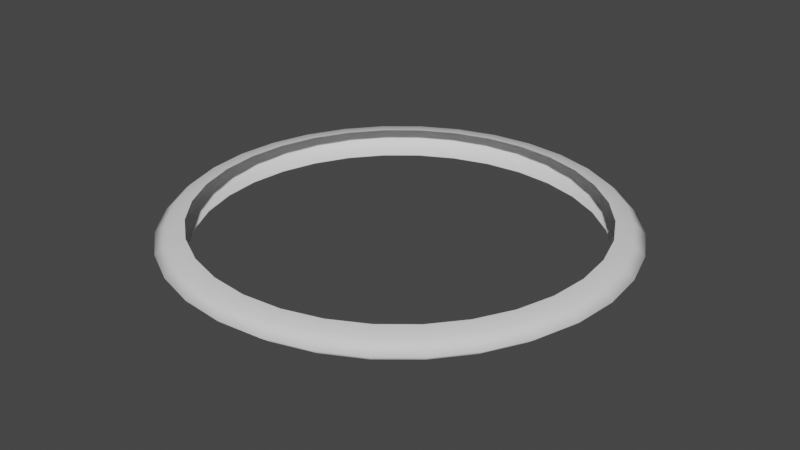 # Source: Circle2.blend  (saved by Blender 2.90.8; exported with 4.5.12 LTS)
import bpy
from mathutils import Matrix  # noqa: F401  (used for matrix-valued properties, if any)

bpy.ops.wm.read_factory_settings(use_empty=True)
scene = bpy.context.scene
scene.name = 'Scene'

# ---- collections
col_collection = bpy.data.collections.new('Collection'); scene.collection.children.link(col_collection)

# ---- world
world_world = bpy.data.worlds.new('World'); scene.world = world_world
world_world.use_nodes = True; world_world.node_tree.nodes.clear()
_N = world_world.node_tree.nodes; _L = world_world.node_tree.links
n0 = _N.new('ShaderNodeOutputWorld'); n0.name = 'World Output'; n0.location = (300, 300)
n1 = _N.new('ShaderNodeBackground'); n1.name = 'Background'; n1.location = (10, 300)
n1.inputs[0].default_value = (0.05088, 0.05088, 0.05088, 1.0)
_L.new(n1.outputs[0], n0.inputs[0])
n0.is_active_output = True
world_world.color = (0.05088, 0.05088, 0.05088)
world_world.use_sun_shadow = False
world_world.sun_shadow_jitter_overblur = 0.0

# ---- meshes
me_cylinder = bpy.data.meshes.new('Cylinder')
me_cylinder.from_pydata([(-3.362e-08, 0.8391, -0.0628), (-3.362e-08, 0.8391, 0.0628), (0.1637, 0.8229, -0.0628), (0.1637, 0.8229, 0.0628), (0.3211, 0.7752, -0.0628), (0.3211, 0.7752, 0.0628), (0.4662, 0.6977, -0.0628), (0.4662, 0.6977, 0.0628), (0.5933, 0.5933, -0.0628), (0.5933, 0.5933, 0.0628), (0.6977, 0.4662, -0.0628), (0.6977, 0.4662, 0.0628), (0.7752, 0.3211, -0.0628), (0.7752, 0.3211, 0.0628), (0.8229, 0.1637, -0.0628), (0.8229, 0.1637, 0.0628), (0.8391, 1.002e-07, -0.0628), (0.8391, 1.002e-07, 0.0628), (0.8229, -0.1637, -0.0628), (0.8229, -0.1637, 0.0628), (0.7752, -0.3211, -0.0628), (0.7752, -0.3211, 0.0628), (0.6977, -0.4662, -0.0628), (0.6977, -0.4662, 0.0628), (0.5933, -0.5933, -0.0628), (0.5933, -0.5933, 0.0628), (0.4662, -0.6977, -0.0628), (0.4662, -0.6977, 0.0628), (0.3211, -0.7752, -0.0628), (0.3211, -0.7752, 0.0628), (0.1637, -0.8229, -0.0628), (0.1637, -0.8229, 0.0628), (-3.07e-07, -0.8391, -0.0628), (-3.07e-07, -0.8391, 0.0628), (-0.1637, -0.8229, -0.0628), (-0.1637, -0.8229, 0.0628), (-0.3211, -0.7752, -0.0628), (-0.3211, -0.7752, 0.0628), (-0.4662, -0.6977, -0.0628), (-0.4662, -0.6977, 0.0628), (-0.5933, -0.5933, -0.0628), (-0.5933, -0.5933, 0.0628), (-0.6977, -0.4662, -0.0628), (-0.6977, -0.4662, 0.0628), (-0.7752, -0.3211, -0.0628), (-0.7752, -0.3211, 0.0628), (-0.8229, -0.1637, -0.0628), (-0.8229, -0.1637, 0.0628), (-0.8391, 8.47e-07, -0.0628), (-0.8391, 8.47e-07, 0.0628), (-0.8229, 0.1637, -0.0628), (-0.8229, 0.1637, 0.0628), (-0.7752, 0.3211, -0.0628), (-0.7752, 0.3211, 0.0628), (-0.6977, 0.4662, -0.0628), (-0.6977, 0.4662, 0.0628), (-0.5933, 0.5933, -0.0628), (-0.5933, 0.5933, 0.0628), (-0.4662, 0.6977, -0.0628), (-0.4662, 0.6977, 0.0628), (-0.3211, 0.7752, -0.0628), (-0.3211, 0.7752, 0.0628), (-0.1637, 0.8229, -0.0628), (-0.1637, 0.8229, 0.0628), (4.887e-09, 0.9588, 0.01245), (0.1871, 0.9404, 0.01245), (0.3669, 0.8859, 0.01245), (0.5327, 0.7973, 0.01245), (0.678, 0.678, 0.01245), (0.7973, 0.5327, 0.01245), (0.8859, 0.3669, 0.01245), (0.9404, 0.1871, 0.01245), (0.9588, 8.412e-08, 0.01245), (0.9404, -0.1871, 0.01245), (0.8859, -0.3669, 0.01245), (0.7973, -0.5327, 0.01245), (0.678, -0.678, 0.01245), (0.5327, -0.7973, 0.01245), (0.3669, -0.8859, 0.01245), (0.1871, -0.9404, 0.01245), (-3.075e-07, -0.9588, 0.01245), (-0.1871, -0.9404, 0.01245), (-0.3669, -0.8859, 0.01245), (-0.5327, -0.7973, 0.01245), (-0.678, -0.678, 0.01245), (-0.7973, -0.5327, 0.01245), (-0.8859, -0.3669, 0.01245), (-0.9404, -0.1871, 0.01245), (-0.9588, 9.376e-07, 0.01245), (-0.9404, 0.1871, 0.01245), (-0.8859, 0.3669, 0.01245), (-0.7973, 0.5327, 0.01245), (-0.678, 0.678, 0.01245), (-0.5327, 0.7973, 0.01245), (-0.3669, 0.8859, 0.01245), (-0.1871, 0.9404, 0.01245), (-4.794e-09, 0.9106, 0.05371), (0.1776, 0.8931, 0.05371), (0.3485, 0.8413, 0.05371), (0.5059, 0.7571, 0.05371), (0.6439, 0.6439, 0.05371), (0.7571, 0.5059, 0.05371), (0.8413, 0.3485, 0.05371), (0.8931, 0.1776, 0.05371), (0.9106, 9.607e-08, 0.05371), (0.8931, -0.1776, 0.05371), (0.8413, -0.3485, 0.05371), (0.7571, -0.5059, 0.05371), (0.6439, -0.6439, 0.05371), (0.5059, -0.7571, 0.05371), (0.3485, -0.8413, 0.05371), (0.1776, -0.8931, 0.05371), (-3.015e-07, -0.9106, 0.05371), (-0.1776, -0.8931, 0.05371), (-0.3485, -0.8413, 0.05371), (-0.5059, -0.7571, 0.05371), (-0.6439, -0.6439, 0.05371), (-0.7571, -0.5059, 0.05371), (-0.8413, -0.3485, 0.05371), (-0.8931, -0.1776, 0.05371), (-0.9106, 9.066e-07, 0.05371), (-0.8931, 0.1777, 0.05371), (-0.8413, 0.3485, 0.05371), (-0.7571, 0.5059, 0.05371), (-0.6439, 0.6439, 0.05371), (-0.5059, 0.7571, 0.05371), (-0.3485, 0.8413, 0.05371), (-0.1776, 0.8931, 0.05371), (0.1732, 0.8709, -0.0465), (0.3398, 0.8204, -0.0465), (0.4933, 0.7383, -0.0465), (0.6279, 0.6279, -0.0465), (0.7383, 0.4933, -0.0465), (0.8204, 0.3398, -0.0465), (0.8709, 0.1732, -0.0465), (0.888, 1.016e-07, -0.0465), (0.8709, -0.1732, -0.0465), (0.8204, -0.3398, -0.0465), (0.7383, -0.4933, -0.0465), (0.6279, -0.6279, -0.0465), (0.4933, -0.7383, -0.0465), (0.3398, -0.8204, -0.0465), (0.1732, -0.8709, -0.0465), (-2.928e-07, -0.888, -0.0465), (-0.1732, -0.8709, -0.0465), (-0.3398, -0.8204, -0.0465), (-0.4933, -0.7383, -0.0465), (-0.6279, -0.6279, -0.0465), (-0.7383, -0.4933, -0.0465), (-0.8204, -0.3398, -0.0465), (-0.8709, -0.1732, -0.0465), (-0.888, 8.92e-07, -0.0465), (-0.8709, 0.1732, -0.0465), (-0.8204, 0.3398, -0.0465), (-0.7383, 0.4933, -0.0465), (-0.6279, 0.6279, -0.0465), (-0.4933, 0.7383, -0.0465), (-0.3398, 0.8204, -0.0465), (-0.1732, 0.8709, -0.0465), (-3.426e-09, 0.888, -0.0465)], [], [(96, 1, 3, 97), (97, 3, 5, 98), (98, 5, 7, 99), (99, 7, 9, 100), (100, 9, 11, 101), (101, 11, 13, 102), (102, 13, 15, 103), (103, 15, 17, 104), (104, 17, 19, 105), (105, 19, 21, 106), (106, 21, 23, 107), (107, 23, 25, 108), (108, 25, 27, 109), (109, 27, 29, 110), (110, 29, 31, 111), (111, 31, 33, 112), (112, 33, 35, 113), (113, 35, 37, 114), (114, 37, 39, 115), (115, 39, 41, 116), (116, 41, 43, 117), (117, 43, 45, 118), (118, 45, 47, 119), (119, 47, 49, 120), (120, 49, 51, 121), (121, 51, 53, 122), (122, 53, 55, 123), (123, 55, 57, 124), (124, 57, 59, 125), (125, 59, 61, 126), (126, 61, 63, 127), (127, 63, 1, 96), (158, 95, 64, 159), (157, 94, 95, 158), (156, 93, 94, 157), (155, 92, 93, 156), (154, 91, 92, 155), (153, 90, 91, 154), (152, 89, 90, 153), (151, 88, 89, 152), (150, 87, 88, 151), (149, 86, 87, 150), (148, 85, 86, 149), (147, 84, 85, 148), (146, 83, 84, 147), (145, 82, 83, 146), (144, 81, 82, 145), (143, 80, 81, 144), (142, 79, 80, 143), (141, 78, 79, 142), (140, 77, 78, 141), (139, 76, 77, 140), (138, 75, 76, 139), (137, 74, 75, 138), (136, 73, 74, 137), (135, 72, 73, 136), (134, 71, 72, 135), (133, 70, 71, 134), (132, 69, 70, 133), (131, 68, 69, 132), (130, 67, 68, 131), (129, 66, 67, 130), (128, 65, 66, 129), (159, 64, 65, 128), (95, 127, 96, 64), (94, 126, 127, 95), (93, 125, 126, 94), (92, 124, 125, 93), (91, 123, 124, 92), (90, 122, 123, 91), (89, 121, 122, 90), (88, 120, 121, 89), (87, 119, 120, 88), (86, 118, 119, 87), (85, 117, 118, 86), (84, 116, 117, 85), (83, 115, 116, 84), (82, 114, 115, 83), (81, 113, 114, 82), (80, 112, 113, 81), (79, 111, 112, 80), (78, 110, 111, 79), (77, 109, 110, 78), (76, 108, 109, 77), (75, 107, 108, 76), (74, 106, 107, 75), (73, 105, 106, 74), (72, 104, 105, 73), (71, 103, 104, 72), (70, 102, 103, 71), (69, 101, 102, 70), (68, 100, 101, 69), (67, 99, 100, 68), (66, 98, 99, 67), (65, 97, 98, 66), (64, 96, 97, 65), (0, 159, 128, 2), (2, 128, 129, 4), (4, 129, 130, 6), (6, 130, 131, 8), (8, 131, 132, 10), (10, 132, 133, 12), (12, 133, 134, 14), (14, 134, 135, 16), (16, 135, 136, 18), (18, 136, 137, 20), (20, 137, 138, 22), (22, 138, 139, 24), (24, 139, 140, 26), (26, 140, 141, 28), (28, 141, 142, 30), (30, 142, 143, 32), (32, 143, 144, 34), (34, 144, 145, 36), (36, 145, 146, 38), (38, 146, 147, 40), (40, 147, 148, 42), (42, 148, 149, 44), (44, 149, 150, 46), (46, 150, 151, 48), (48, 151, 152, 50), (50, 152, 153, 52), (52, 153, 154, 54), (54, 154, 155, 56), (56, 155, 156, 58), (58, 156, 157, 60), (60, 157, 158, 62), (62, 158, 159, 0)])
me_cylinder.polygons.foreach_set('use_smooth', [True] * 128)
_uv = me_cylinder.uv_layers.new(name='UVMap')
_uv.uv.foreach_set('vector', [1.0, 0.7521, 1.0, 1.0, 0.9688, 1.0, 0.9688, 0.7521, 0.9688, 0.7521, 0.9688, 1.0, 0.9375, 1.0, 0.9375, 0.7521, 0.9375, 0.7521, 0.9375, 1.0, 0.9062, 1.0, 0.9062, 0.7521, 0.9062, 0.7521, 0.9062, 1.0, 0.875, 1.0, 0.875, 0.7521, 0.875, 0.7521, 0.875, 1.0, 0.8438, 1.0, 0.8438, 0.7521, 0.8438, 0.7521, 0.8438, 1.0, 0.8125, 1.0, 0.8125, 0.7521, 0.8125, 0.7521, 0.8125, 1.0, 0.7812, 1.0, 0.7813, 0.7521, 0.7813, 0.7521, 0.7812, 1.0, 0.75, 1.0, 0.75, 0.7521, 0.75, 0.7521, 0.75, 1.0, 0.7188, 1.0, 0.7188, 0.7521, 0.7188, 0.7521, 0.7188, 1.0, 0.6875, 1.0, 0.6875, 0.7521, 0.6875, 0.7521, 0.6875, 1.0, 0.6562, 1.0, 0.6562, 0.7521, 0.6562, 0.7521, 0.6562, 1.0, 0.625, 1.0, 0.625, 0.7521, 0.625, 0.7521, 0.625, 1.0, 0.5938, 1.0, 0.5938, 0.7521, 0.5938, 0.7521, 0.5938, 1.0, 0.5625, 1.0, 0.5625, 0.7521, 0.5625, 0.7521, 0.5625, 1.0, 0.5312, 1.0, 0.5312, 0.7521, 0.5312, 0.7521, 0.5312, 1.0, 0.5, 1.0, 0.5, 0.7521, 0.5, 0.7521, 0.5, 1.0, 0.4688, 1.0, 0.4688, 0.7521, 0.4688, 0.7521, 0.4688, 1.0, 0.4375, 1.0, 0.4375, 0.7521, 0.4375, 0.7521, 0.4375, 1.0, 0.4062, 1.0, 0.4062, 0.7521, 0.4062, 0.7521, 0.4062, 1.0, 0.375, 1.0, 0.375, 0.7521, 0.375, 0.7521, 0.375, 1.0, 0.3438, 1.0, 0.3438, 0.7521, 0.3438, 0.7521, 0.3438, 1.0, 0.3125, 1.0, 0.3125, 0.7521, 0.3125, 0.7521, 0.3125, 1.0, 0.2812, 1.0, 0.2812, 0.7521, 0.2812, 0.7521, 0.2812, 1.0, 0.25, 1.0, 0.25, 0.7521, 0.25, 0.7521, 0.25, 1.0, 0.2188, 1.0, 0.2188, 0.7521, 0.2188, 0.7521, 0.2188, 1.0, 0.1875, 1.0, 0.1875, 0.7521, 0.1875, 0.7521, 0.1875, 1.0, 0.1562, 1.0, 0.1562, 0.7521, 0.1562, 0.7521, 0.1562, 1.0, 0.125, 1.0, 0.125, 0.7521, 0.125, 0.7521, 0.125, 1.0, 0.09375, 1.0, 0.09375, 0.7521, 0.09375, 0.7521, 0.09375, 1.0, 0.0625, 1.0, 0.0625, 0.7521, 0.0625, 0.7521, 0.0625, 1.0, 0.03125, 1.0, 0.03125, 0.7521, 0.03125, 0.7521, 0.03125, 1.0, 0.0, 1.0, 0.0, 0.7521, 0.03125, 0.2437, 0.03125, 0.5062, 0.0, 0.5062, 0.0, 0.2437, 0.0625, 0.2437, 0.0625, 0.5062, 0.03125, 0.5062, 0.03125, 0.2437, 0.09375, 0.2437, 0.09375, 0.5062, 0.0625, 0.5062, 0.0625, 0.2437, 0.125, 0.2437, 0.125, 0.5062, 0.09375, 0.5062, 0.09375, 0.2437, 0.1562, 0.2437, 0.1562, 0.5062, 0.125, 0.5062, 0.125, 0.2437, 0.1875, 0.2437, 0.1875, 0.5062, 0.1562, 0.5062, 0.1562, 0.2437, 0.2187, 0.2437, 0.2188, 0.5062, 0.1875, 0.5062, 0.1875, 0.2437, 0.25, 0.2437, 0.25, 0.5062, 0.2188, 0.5062, 0.2187, 0.2437, 0.2812, 0.2437, 0.2812, 0.5062, 0.25, 0.5062, 0.25, 0.2437, 0.3125, 0.2437, 0.3125, 0.5062, 0.2812, 0.5062, 0.2812, 0.2437, 0.3438, 0.2437, 0.3438, 0.5062, 0.3125, 0.5062, 0.3125, 0.2437, 0.375, 0.2437, 0.375, 0.5062, 0.3438, 0.5062, 0.3438, 0.2437, 0.4063, 0.2437, 0.4062, 0.5062, 0.375, 0.5062, 0.375, 0.2437, 0.4375, 0.2437, 0.4375, 0.5062, 0.4062, 0.5062, 0.4063, 0.2437, 0.4688, 0.2437, 0.4688, 0.5062, 0.4375, 0.5062, 0.4375, 0.2437, 0.5, 0.2437, 0.5, 0.5062, 0.4688, 0.5062, 0.4688, 0.2437, 0.5312, 0.2437, 0.5312, 0.5062, 0.5, 0.5062, 0.5, 0.2437, 0.5625, 0.2437, 0.5625, 0.5062, 0.5312, 0.5062, 0.5312, 0.2437, 0.5937, 0.2437, 0.5938, 0.5062, 0.5625, 0.5062, 0.5625, 0.2437, 0.625, 0.2437, 0.625, 0.5062, 0.5938, 0.5062, 0.5937, 0.2437, 0.6562, 0.2437, 0.6562, 0.5062, 0.625, 0.5062, 0.625, 0.2437, 0.6875, 0.2437, 0.6875, 0.5062, 0.6562, 0.5062, 0.6562, 0.2437, 0.7187, 0.2437, 0.7188, 0.5062, 0.6875, 0.5062, 0.6875, 0.2437, 0.75, 0.2437, 0.75, 0.5062, 0.7188, 0.5062, 0.7187, 0.2437, 0.7812, 0.2437, 0.7813, 0.5062, 0.75, 0.5062, 0.75, 0.2437, 0.8125, 0.2437, 0.8125, 0.5062, 0.7813, 0.5062, 0.7812, 0.2437, 0.8438, 0.2437, 0.8438, 0.5062, 0.8125, 0.5062, 0.8125, 0.2437, 0.875, 0.2437, 0.875, 0.5062, 0.8438, 0.5062, 0.8438, 0.2437, 0.9062, 0.2437, 0.9062, 0.5062, 0.875, 0.5062, 0.875, 0.2437, 0.9375, 0.2437, 0.9375, 0.5062, 0.9062, 0.5062, 0.9062, 0.2437, 0.9687, 0.2437, 0.9688, 0.5062, 0.9375, 0.5062, 0.9375, 0.2437, 1.0, 0.2437, 1.0, 0.5062, 0.9688, 0.5062, 0.9687, 0.2437, 0.03125, 0.5062, 0.03125, 0.7521, 0.0, 0.7521, 0.0, 0.5062, 0.0625, 0.5062, 0.0625, 0.7521, 0.03125, 0.7521, 0.03125, 0.5062, 0.09375, 0.5062, 0.09375, 0.7521, 0.0625, 0.7521, 0.0625, 0.5062, 0.125, 0.5062, 0.125, 0.7521, 0.09375, 0.7521, 0.09375, 0.5062, 0.1562, 0.5062, 0.1562, 0.7521, 0.125, 0.7521, 0.125, 0.5062, 0.1875, 0.5062, 0.1875, 0.7521, 0.1562, 0.7521, 0.1562, 0.5062, 0.2188, 0.5062, 0.2188, 0.7521, 0.1875, 0.7521, 0.1875, 0.5062, 0.25, 0.5062, 0.25, 0.7521, 0.2188, 0.7521, 0.2188, 0.5062, 0.2812, 0.5062, 0.2812, 0.7521, 0.25, 0.7521, 0.25, 0.5062, 0.3125, 0.5062, 0.3125, 0.7521, 0.2812, 0.7521, 0.2812, 0.5062, 0.3438, 0.5062, 0.3438, 0.7521, 0.3125, 0.7521, 0.3125, 0.5062, 0.375, 0.5062, 0.375, 0.7521, 0.3438, 0.7521, 0.3438, 0.5062, 0.4062, 0.5062, 0.4062, 0.7521, 0.375, 0.7521, 0.375, 0.5062, 0.4375, 0.5062, 0.4375, 0.7521, 0.4062, 0.7521, 0.4062, 0.5062, 0.4688, 0.5062, 0.4688, 0.7521, 0.4375, 0.7521, 0.4375, 0.5062, 0.5, 0.5062, 0.5, 0.7521, 0.4688, 0.7521, 0.4688, 0.5062, 0.5312, 0.5062, 0.5312, 0.7521, 0.5, 0.7521, 0.5, 0.5062, 0.5625, 0.5062, 0.5625, 0.7521, 0.5312, 0.7521, 0.5312, 0.5062, 0.5938, 0.5062, 0.5938, 0.7521, 0.5625, 0.7521, 0.5625, 0.5062, 0.625, 0.5062, 0.625, 0.7521, 0.5938, 0.7521, 0.5938, 0.5062, 0.6562, 0.5062, 0.6562, 0.7521, 0.625, 0.7521, 0.625, 0.5062, 0.6875, 0.5062, 0.6875, 0.7521, 0.6562, 0.7521, 0.6562, 0.5062, 0.7188, 0.5062, 0.7188, 0.7521, 0.6875, 0.7521, 0.6875, 0.5062, 0.75, 0.5062, 0.75, 0.7521, 0.7188, 0.7521, 0.7188, 0.5062, 0.7813, 0.5062, 0.7813, 0.7521, 0.75, 0.7521, 0.75, 0.5062, 0.8125, 0.5062, 0.8125, 0.7521, 0.7813, 0.7521, 0.7813, 0.5062, 0.8438, 0.5062, 0.8438, 0.7521, 0.8125, 0.7521, 0.8125, 0.5062, 0.875, 0.5062, 0.875, 0.7521, 0.8438, 0.7521, 0.8438, 0.5062, 0.9062, 0.5062, 0.9062, 0.7521, 0.875, 0.7521, 0.875, 0.5062, 0.9375, 0.5062, 0.9375, 0.7521, 0.9062, 0.7521, 0.9062, 0.5062, 0.9688, 0.5062, 0.9688, 0.7521, 0.9375, 0.7521, 0.9375, 0.5062, 1.0, 0.5062, 1.0, 0.7521, 0.9688, 0.7521, 0.9688, 0.5062, 1.0, 0.0, 1.0, 0.2437, 0.9687, 0.2437, 0.9688, 0.0, 0.9688, 0.0, 0.9687, 0.2437, 0.9375, 0.2437, 0.9375, 0.0, 0.9375, 0.0, 0.9375, 0.2437, 0.9062, 0.2437, 0.9062, 0.0, 0.9062, 0.0, 0.9062, 0.2437, 0.875, 0.2437, 0.875, 0.0, 0.875, 0.0, 0.875, 0.2437, 0.8438, 0.2437, 0.8438, 0.0, 0.8438, 0.0, 0.8438, 0.2437, 0.8125, 0.2437, 0.8125, 0.0, 0.8125, 0.0, 0.8125, 0.2437, 0.7812, 0.2437, 0.7812, 0.0, 0.7812, 0.0, 0.7812, 0.2437, 0.75, 0.2437, 0.75, 0.0, 0.75, 0.0, 0.75, 0.2437, 0.7187, 0.2437, 0.7188, 0.0, 0.7188, 0.0, 0.7187, 0.2437, 0.6875, 0.2437, 0.6875, 0.0, 0.6875, 0.0, 0.6875, 0.2437, 0.6562, 0.2437, 0.6562, 0.0, 0.6562, 0.0, 0.6562, 0.2437, 0.625, 0.2437, 0.625, 0.0, 0.625, 0.0, 0.625, 0.2437, 0.5937, 0.2437, 0.5938, 0.0, 0.5938, 0.0, 0.5937, 0.2437, 0.5625, 0.2437, 0.5625, 0.0, 0.5625, 0.0, 0.5625, 0.2437, 0.5312, 0.2437, 0.5312, 0.0, 0.5312, 0.0, 0.5312, 0.2437, 0.5, 0.2437, 0.5, 0.0, 0.5, 0.0, 0.5, 0.2437, 0.4688, 0.2437, 0.4688, 0.0, 0.4688, 0.0, 0.4688, 0.2437, 0.4375, 0.2437, 0.4375, 0.0, 0.4375, 0.0, 0.4375, 0.2437, 0.4063, 0.2437, 0.4062, 0.0, 0.4062, 0.0, 0.4063, 0.2437, 0.375, 0.2437, 0.375, 0.0, 0.375, 0.0, 0.375, 0.2437, 0.3438, 0.2437, 0.3438, 0.0, 0.3438, 0.0, 0.3438, 0.2437, 0.3125, 0.2437, 0.3125, 0.0, 0.3125, 0.0, 0.3125, 0.2437, 0.2812, 0.2437, 0.2812, 0.0, 0.2812, 0.0, 0.2812, 0.2437, 0.25, 0.2437, 0.25, 0.0, 0.25, 0.0, 0.25, 0.2437, 0.2187, 0.2437, 0.2188, 0.0, 0.2188, 0.0, 0.2187, 0.2437, 0.1875, 0.2437, 0.1875, 0.0, 0.1875, 0.0, 0.1875, 0.2437, 0.1562, 0.2437, 0.1562, 0.0, 0.1562, 0.0, 0.1562, 0.2437, 0.125, 0.2437, 0.125, 0.0, 0.125, 0.0, 0.125, 0.2437, 0.09375, 0.2437, 0.09375, 0.0, 0.09375, 0.0, 0.09375, 0.2437, 0.0625, 0.2437, 0.0625, 0.0, 0.0625, 0.0, 0.0625, 0.2437, 0.03125, 0.2437, 0.03125, 0.0, 0.03125, 0.0, 0.03125, 0.2437, 0.0, 0.2437, 0.0, 0.0])
me_cylinder.use_remesh_fix_poles = True
me_cylinder.use_remesh_preserve_attributes = False
me_cylinder.use_mirror_vertex_groups = False
me_cylinder.update()

# ---- objects
ob_circlemeshj = bpy.data.objects.new('CircleMeshj', me_cylinder)

# ---- transforms, parenting, visibility, modifiers, constraints
ob_circlemeshj.location = (0.0, 0.0, 0.0)
ob_circlemeshj.lineart.crease_threshold = 0.0

# ---- collection membership
col_collection.objects.link(ob_circlemeshj)

# ---- scene / render settings (as saved in the file)
scene.frame_start = 1; scene.frame_end = 250; scene.frame_set(102)
scene.render.engine = 'BLENDER_EEVEE_NEXT'
scene.cycles.use_denoising = False
scene.cycles.samples = 128
scene.cycles.sampling_pattern = 'TABULATED_SOBOL'
scene.cycles.use_adaptive_sampling = False
scene.cycles.use_light_tree = False
scene.view_settings.view_transform = 'Filmic'
bpy.context.view_layer.update()

# ---- added for rendering (the .blend has no active camera and no usable light): camera, sun
cam_auto = bpy.data.cameras.new('AutoCamera')
cam_auto.lens = 50.0
cam_auto.sensor_width = 36.0
cam_auto.clip_end = 1000.0
ob_auto_camera = bpy.data.objects.new('AutoCamera', cam_auto)
scene.collection.objects.link(ob_auto_camera)
ob_auto_camera.location = (2.51192, -3.01431, 2.00954)
ob_auto_camera.rotation_euler = (1.09748, -7.21219e-08, 0.694738)
scene.camera = ob_auto_camera
light_auto_sun = bpy.data.lights.new('AutoSun', 'SUN')
light_auto_sun.energy = 3.0
light_auto_sun.angle = 0.0523599
ob_auto_sun = bpy.data.objects.new('AutoSun', light_auto_sun)
scene.collection.objects.link(ob_auto_sun)
ob_auto_sun.rotation_euler = (0.872665, 0.174533, 0.523599)
bpy.context.view_layer.update()
